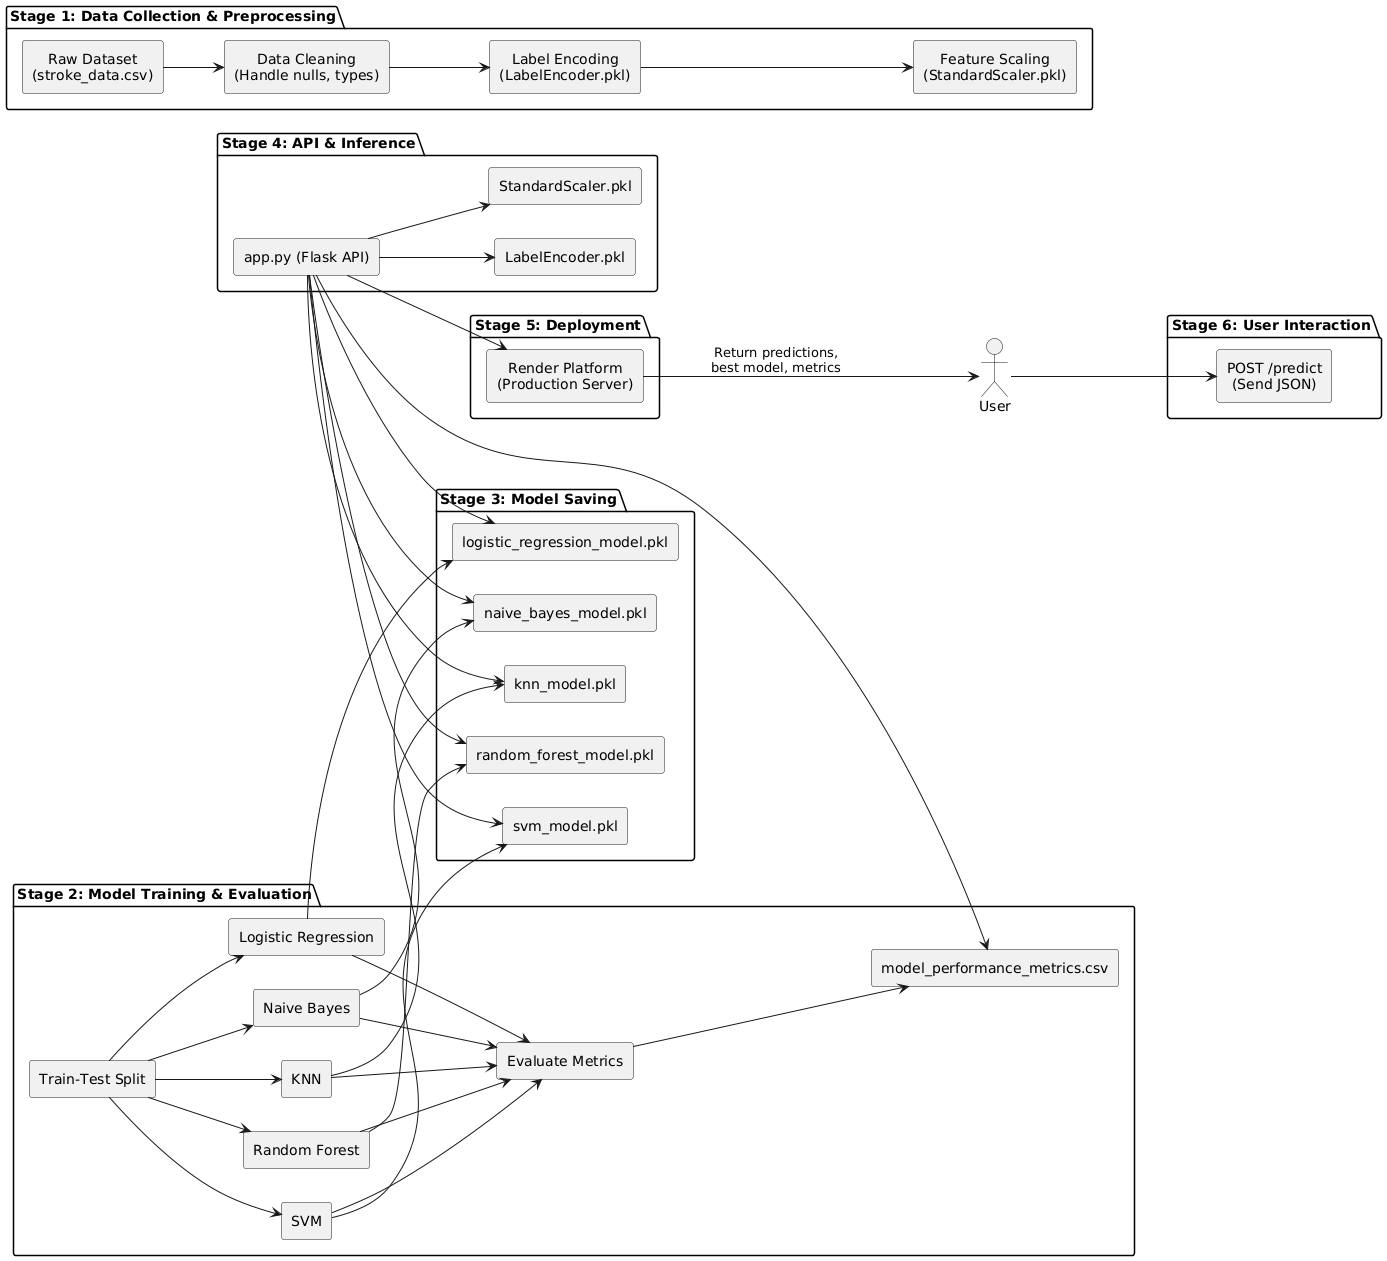

The diagram above was rendered by PlantUML. Its source (embedded in the PNG):
@startuml
left to right direction
skinparam componentStyle rectangle
skinparam defaultTextAlignment center

actor User

package "Stage 1: Data Collection & Preprocessing" {
    [Raw Dataset\n(stroke_data.csv)]
    [Data Cleaning\n(Handle nulls, types)]
    [Label Encoding\n(LabelEncoder.pkl)]
    [Feature Scaling\n(StandardScaler.pkl)]

    [Raw Dataset\n(stroke_data.csv)] --> [Data Cleaning\n(Handle nulls, types)]
    [Data Cleaning\n(Handle nulls, types)] --> [Label Encoding\n(LabelEncoder.pkl)]
    [Label Encoding\n(LabelEncoder.pkl)] --> [Feature Scaling\n(StandardScaler.pkl)]
}

package "Stage 2: Model Training & Evaluation" {
    [Train-Test Split]
    [Train-Test Split] --> [Logistic Regression]
    [Train-Test Split] --> [Random Forest]
    [Train-Test Split] --> [Naive Bayes]
    [Train-Test Split] --> [SVM]
    [Train-Test Split] --> [KNN]

    [Logistic Regression] --> [Evaluate Metrics]
    [Random Forest] --> [Evaluate Metrics]
    [Naive Bayes] --> [Evaluate Metrics]
    [SVM] --> [Evaluate Metrics]
    [KNN] --> [Evaluate Metrics]

    [Evaluate Metrics] --> [model_performance_metrics.csv]
}

package "Stage 3: Model Saving" {
    [Logistic Regression] --> [logistic_regression_model.pkl]
    [Random Forest] --> [random_forest_model.pkl]
    [Naive Bayes] --> [naive_bayes_model.pkl]
    [SVM] --> [svm_model.pkl]
    [KNN] --> [knn_model.pkl]
}

package "Stage 4: API & Inference" {
    [app.py (Flask API)]
    [app.py (Flask API)] --> [LabelEncoder.pkl]
    [app.py (Flask API)] --> [StandardScaler.pkl]

    [app.py (Flask API)] --> [logistic_regression_model.pkl]
    [app.py (Flask API)] --> [random_forest_model.pkl]
    [app.py (Flask API)] --> [naive_bayes_model.pkl]
    [app.py (Flask API)] --> [svm_model.pkl]
    [app.py (Flask API)] --> [knn_model.pkl]

    [app.py (Flask API)] --> [model_performance_metrics.csv]
}

package "Stage 5: Deployment" {
    [Render Platform\n(Production Server)]
    [app.py (Flask API)] --> [Render Platform\n(Production Server)]
}

package "Stage 6: User Interaction" {
    User --> [POST /predict\n(Send JSON)]
    [Render Platform\n(Production Server)] --> User : Return predictions,\nbest model, metrics
}
@enduml